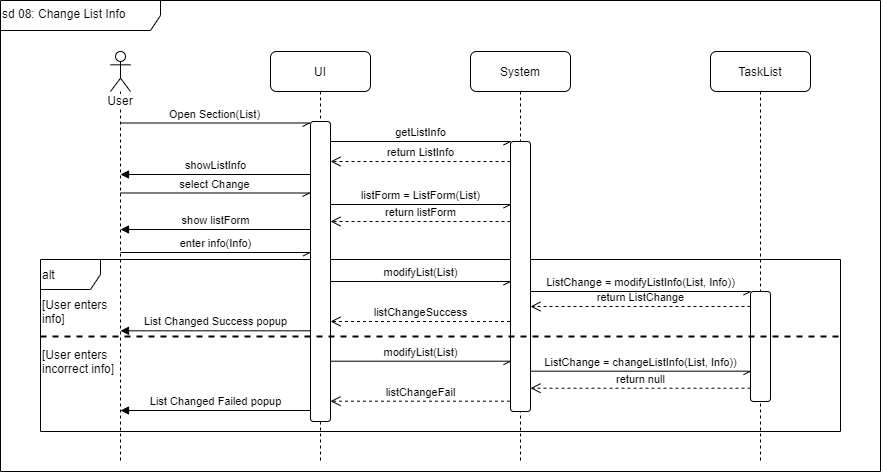

The diagram above was exported from draw.io. Its source (the exported page's mxGraphModel, read from the mxfile embedded in the PNG):
<mxGraphModel dx="1422" dy="762" grid="1" gridSize="10" guides="1" tooltips="1" connect="1" arrows="1" fold="1" page="1" pageScale="1" pageWidth="850" pageHeight="1100" math="0" shadow="0">
  <root>
    <mxCell id="0" />
    <mxCell id="1" parent="0" />
    <mxCell id="Po5SiL1pty9fnPJB61K8-60" value="alt" style="shape=umlFrame;whiteSpace=wrap;html=1;labelBackgroundColor=#ffffff;align=left;" parent="1" vertex="1">
      <mxGeometry x="80" y="299" width="800" height="172" as="geometry" />
    </mxCell>
    <mxCell id="Po5SiL1pty9fnPJB61K8-23" value="sd 08: Change List Info" style="shape=umlFrame;whiteSpace=wrap;html=1;labelBackgroundColor=#ffffff;rounded=1;width=160;height=30;verticalAlign=top;align=left;horizontal=1;" parent="1" vertex="1">
      <mxGeometry x="40" y="40" width="880" height="471" as="geometry" />
    </mxCell>
    <mxCell id="Po5SiL1pty9fnPJB61K8-7" value="UI" style="shape=umlLifeline;perimeter=lifelinePerimeter;whiteSpace=wrap;html=1;container=0;collapsible=0;recursiveResize=0;outlineConnect=0;labelBackgroundColor=#ffffff;rounded=1;" parent="1" vertex="1">
      <mxGeometry x="310" y="91" width="100" height="410" as="geometry" />
    </mxCell>
    <mxCell id="Po5SiL1pty9fnPJB61K8-15" value="System" style="shape=umlLifeline;perimeter=lifelinePerimeter;whiteSpace=wrap;html=1;container=0;collapsible=0;recursiveResize=0;outlineConnect=0;labelBackgroundColor=#ffffff;rounded=1;" parent="1" vertex="1">
      <mxGeometry x="510" y="91" width="100" height="410" as="geometry" />
    </mxCell>
    <mxCell id="Po5SiL1pty9fnPJB61K8-20" value="TaskList" style="shape=umlLifeline;perimeter=lifelinePerimeter;whiteSpace=wrap;html=1;container=0;collapsible=0;recursiveResize=0;outlineConnect=0;labelBackgroundColor=#ffffff;rounded=1;" parent="1" vertex="1">
      <mxGeometry x="750" y="91" width="100" height="410" as="geometry" />
    </mxCell>
    <mxCell id="Po5SiL1pty9fnPJB61K8-21" value="" style="html=1;points=[];perimeter=orthogonalPerimeter;rounded=1;labelBackgroundColor=#ffffff;strokeColor=#000000;strokeWidth=1;align=left;" parent="1" vertex="1">
      <mxGeometry x="790" y="331" width="20" height="110" as="geometry" />
    </mxCell>
    <mxCell id="Po5SiL1pty9fnPJB61K8-16" value="" style="html=1;points=[];perimeter=orthogonalPerimeter;rounded=1;labelBackgroundColor=#ffffff;strokeColor=#000000;strokeWidth=1;align=left;" parent="1" vertex="1">
      <mxGeometry x="550" y="181" width="20" height="270" as="geometry" />
    </mxCell>
    <mxCell id="Po5SiL1pty9fnPJB61K8-8" value="" style="html=1;points=[];perimeter=orthogonalPerimeter;rounded=1;labelBackgroundColor=#ffffff;strokeColor=#000000;strokeWidth=1;align=left;" parent="1" vertex="1">
      <mxGeometry x="350" y="161" width="20" height="300" as="geometry" />
    </mxCell>
    <mxCell id="Po5SiL1pty9fnPJB61K8-1" value="User" style="shape=umlLifeline;participant=umlActor;perimeter=lifelinePerimeter;whiteSpace=wrap;html=1;container=1;collapsible=0;recursiveResize=0;verticalAlign=top;spacingTop=36;outlineConnect=0;labelBackgroundColor=#ffffff;" parent="1" vertex="1">
      <mxGeometry x="150" y="91" width="20" height="410" as="geometry" />
    </mxCell>
    <mxCell id="Po5SiL1pty9fnPJB61K8-27" value="select Change" style="html=1;verticalAlign=bottom;endArrow=none;endFill=0;exitX=-0.05;exitY=0.025;exitDx=0;exitDy=0;exitPerimeter=0;startArrow=openAsync;startFill=0;" parent="1" edge="1">
      <mxGeometry width="80" relative="1" as="geometry">
        <mxPoint x="349" y="232.5" as="sourcePoint" />
        <mxPoint x="159.5" y="232.5" as="targetPoint" />
      </mxGeometry>
    </mxCell>
    <mxCell id="Po5SiL1pty9fnPJB61K8-30" value="show listForm" style="html=1;verticalAlign=bottom;endArrow=none;startArrow=block;startFill=1;endFill=0;" parent="1" edge="1">
      <mxGeometry width="80" relative="1" as="geometry">
        <mxPoint x="160" y="269" as="sourcePoint" />
        <mxPoint x="349.5000000000002" y="269" as="targetPoint" />
      </mxGeometry>
    </mxCell>
    <mxCell id="Po5SiL1pty9fnPJB61K8-49" value="return ListInfo" style="html=1;verticalAlign=bottom;endArrow=open;dashed=1;endSize=8;" parent="1" edge="1">
      <mxGeometry relative="1" as="geometry">
        <mxPoint x="550" y="201" as="sourcePoint" />
        <mxPoint x="370" y="201" as="targetPoint" />
      </mxGeometry>
    </mxCell>
    <mxCell id="Po5SiL1pty9fnPJB61K8-51" value="showListInfo" style="html=1;verticalAlign=bottom;endArrow=none;startArrow=block;startFill=1;endFill=0;" parent="1" edge="1">
      <mxGeometry width="80" relative="1" as="geometry">
        <mxPoint x="160" y="214" as="sourcePoint" />
        <mxPoint x="349.5000000000002" y="214" as="targetPoint" />
      </mxGeometry>
    </mxCell>
    <mxCell id="Po5SiL1pty9fnPJB61K8-25" value="Open Section(List)" style="html=1;verticalAlign=bottom;endArrow=none;startArrow=openAsync;startFill=0;endFill=0;exitX=-0.05;exitY=0.005;exitDx=0;exitDy=0;exitPerimeter=0;" parent="1" source="Po5SiL1pty9fnPJB61K8-8" target="Po5SiL1pty9fnPJB61K8-1" edge="1">
      <mxGeometry width="80" relative="1" as="geometry">
        <mxPoint x="160" y="171" as="sourcePoint" />
        <mxPoint x="350" y="251" as="targetPoint" />
      </mxGeometry>
    </mxCell>
    <mxCell id="Po5SiL1pty9fnPJB61K8-52" value="enter info(Info)" style="html=1;verticalAlign=bottom;endArrow=none;endFill=0;exitX=-0.05;exitY=0.025;exitDx=0;exitDy=0;exitPerimeter=0;startArrow=openAsync;startFill=0;" parent="1" edge="1">
      <mxGeometry width="80" relative="1" as="geometry">
        <mxPoint x="349.5" y="292" as="sourcePoint" />
        <mxPoint x="160" y="292" as="targetPoint" />
      </mxGeometry>
    </mxCell>
    <mxCell id="Po5SiL1pty9fnPJB61K8-53" value="return listForm" style="html=1;verticalAlign=bottom;endArrow=open;dashed=1;endSize=8;" parent="1" edge="1">
      <mxGeometry relative="1" as="geometry">
        <mxPoint x="550" y="261" as="sourcePoint" />
        <mxPoint x="370" y="261" as="targetPoint" />
      </mxGeometry>
    </mxCell>
    <mxCell id="Po5SiL1pty9fnPJB61K8-57" value="return ListChange" style="html=1;verticalAlign=bottom;endArrow=open;dashed=1;endSize=8;" parent="1" source="Po5SiL1pty9fnPJB61K8-21" edge="1">
      <mxGeometry x="510" y="91" as="geometry">
        <mxPoint x="771" y="346" as="sourcePoint" />
        <mxPoint x="570" y="346" as="targetPoint" />
      </mxGeometry>
    </mxCell>
    <mxCell id="Po5SiL1pty9fnPJB61K8-61" value="[User enters info]&lt;span style=&quot;color: rgba(0 , 0 , 0 , 0) ; font-family: monospace ; font-size: 0px&quot;&gt;%3CmxGraphModel%3E%3Croot%3E%3CmxCell%20id%3D%220%22%2F%3E%3CmxCell%20id%3D%221%22%20parent%3D%220%22%2F%3E%3CmxCell%20id%3D%222%22%20value%3D%22return%20subTask%22%20style%3D%22html%3D1%3BverticalAlign%3Dbottom%3BendArrow%3Dopen%3Bdashed%3D1%3BendSize%3D8%3B%22%20edge%3D%221%22%20parent%3D%221%22%3E%3CmxGeometry%20relative%3D%221%22%20as%3D%22geometry%22%3E%3CmxPoint%20x%3D%22720%22%20y%3D%22463%22%20as%3D%22sourcePoint%22%2F%3E%3CmxPoint%20x%3D%22540.0000000000002%22%20y%3D%22463%22%20as%3D%22targetPoint%22%2F%3E%3C%2FmxGeometry%3E%3C%2FmxCell%3E%3C%2Froot%3E%3C%2FmxGraphModel%3E&lt;/span&gt;" style="text;html=1;strokeColor=none;fillColor=none;align=left;verticalAlign=top;whiteSpace=wrap;rounded=0;" parent="1" vertex="1">
      <mxGeometry x="80" y="331" width="80" height="40" as="geometry" />
    </mxCell>
    <mxCell id="Po5SiL1pty9fnPJB61K8-62" value="" style="line;strokeWidth=2;html=1;rounded=1;dashed=1;labelBackgroundColor=#ffffff;align=left;perimeterSpacing=0;" parent="1" vertex="1">
      <mxGeometry x="80" y="371" width="800" height="10" as="geometry" />
    </mxCell>
    <mxCell id="Po5SiL1pty9fnPJB61K8-63" value="[User enters incorrect info]&lt;span style=&quot;color: rgba(0 , 0 , 0 , 0) ; font-family: monospace ; font-size: 0px&quot;&gt;%3CmxGraphModel%3E%3Croot%3E%3CmxCell%20id%3D%220%22%2F%3E%3CmxCell%20id%3D%221%22%20parent%3D%220%22%2F%3E%3CmxCell%20id%3D%222%22%20value%3D%22return%20subTask%22%20style%3D%22html%3D1%3BverticalAlign%3Dbottom%3BendArrow%3Dopen%3Bdashed%3D1%3BendSize%3D8%3B%22%20edge%3D%221%22%20parent%3D%221%22%3E%3CmxGeometry%20relative%3D%221%22%20as%3D%22geometry%22%3E%3CmxPoint%20x%3D%22720%22%20y%3D%22463%22%20as%3D%22sourcePoint%22%2F%3E%3CmxPoint%20x%3D%22540.0000000000002%22%20y%3D%22463%22%20as%3D%22targetPoint%22%2F%3E%3C%2FmxGeometry%3E%3C%2FmxCell%3E%3C%2Froot%3E%3C%2FmxGraphModel%3E&lt;/span&gt;" style="text;html=1;strokeColor=none;fillColor=none;align=left;verticalAlign=top;whiteSpace=wrap;rounded=0;" parent="1" vertex="1">
      <mxGeometry x="80" y="381" width="80" height="40" as="geometry" />
    </mxCell>
    <mxCell id="Po5SiL1pty9fnPJB61K8-64" value="listChangeSuccess" style="html=1;verticalAlign=bottom;endArrow=open;dashed=1;endSize=8;" parent="1" edge="1">
      <mxGeometry relative="1" as="geometry">
        <mxPoint x="549.5000000000002" y="361" as="sourcePoint" />
        <mxPoint x="370" y="361" as="targetPoint" />
      </mxGeometry>
    </mxCell>
    <mxCell id="Po5SiL1pty9fnPJB61K8-65" value="List Changed Success popup" style="html=1;verticalAlign=bottom;endArrow=none;startArrow=block;startFill=1;endFill=0;" parent="1" edge="1">
      <mxGeometry width="80" relative="1" as="geometry">
        <mxPoint x="160" y="370.3099999999998" as="sourcePoint" />
        <mxPoint x="349.5000000000002" y="370.3099999999998" as="targetPoint" />
      </mxGeometry>
    </mxCell>
    <mxCell id="Po5SiL1pty9fnPJB61K8-73" value="listForm = ListForm(List)" style="html=1;verticalAlign=bottom;endArrow=none;endFill=0;startArrow=openAsync;startFill=0;" parent="1" edge="1">
      <mxGeometry width="80" relative="1" as="geometry">
        <mxPoint x="550" y="244" as="sourcePoint" />
        <mxPoint x="370" y="244" as="targetPoint" />
      </mxGeometry>
    </mxCell>
    <mxCell id="Po5SiL1pty9fnPJB61K8-75" value="getListInfo" style="html=1;verticalAlign=bottom;endArrow=none;endFill=0;startArrow=openAsync;startFill=0;" parent="1" edge="1">
      <mxGeometry width="80" relative="1" as="geometry">
        <mxPoint x="550" y="181" as="sourcePoint" />
        <mxPoint x="370" y="181" as="targetPoint" />
      </mxGeometry>
    </mxCell>
    <mxCell id="Po5SiL1pty9fnPJB61K8-77" value="modifyList(List)" style="html=1;verticalAlign=bottom;endArrow=none;endFill=0;startArrow=openAsync;startFill=0;" parent="1" edge="1">
      <mxGeometry width="80" relative="1" as="geometry">
        <mxPoint x="550" y="321" as="sourcePoint" />
        <mxPoint x="370" y="321" as="targetPoint" />
      </mxGeometry>
    </mxCell>
    <mxCell id="Po5SiL1pty9fnPJB61K8-78" value="ListChange = modifyListInfo(List, Info))" style="html=1;verticalAlign=bottom;endArrow=none;endFill=0;startArrow=openAsync;startFill=0;" parent="1" source="Po5SiL1pty9fnPJB61K8-21" edge="1">
      <mxGeometry width="80" relative="1" as="geometry">
        <mxPoint x="770" y="331" as="sourcePoint" />
        <mxPoint x="570" y="331" as="targetPoint" />
      </mxGeometry>
    </mxCell>
    <mxCell id="S7lvs-4sBLLb_KiXH9n9-4" value="return null" style="html=1;verticalAlign=bottom;endArrow=open;dashed=1;endSize=8;" parent="1" edge="1">
      <mxGeometry x="510" y="172.69" as="geometry">
        <mxPoint x="790" y="427.69" as="sourcePoint" />
        <mxPoint x="570" y="427.69" as="targetPoint" />
      </mxGeometry>
    </mxCell>
    <mxCell id="S7lvs-4sBLLb_KiXH9n9-5" value="listChangeFail" style="html=1;verticalAlign=bottom;endArrow=open;dashed=1;endSize=8;" parent="1" edge="1">
      <mxGeometry relative="1" as="geometry">
        <mxPoint x="549.5000000000002" y="440.69" as="sourcePoint" />
        <mxPoint x="370" y="440.69" as="targetPoint" />
      </mxGeometry>
    </mxCell>
    <mxCell id="S7lvs-4sBLLb_KiXH9n9-6" value="List Changed Failed popup" style="html=1;verticalAlign=bottom;endArrow=none;startArrow=block;startFill=1;endFill=0;" parent="1" edge="1">
      <mxGeometry width="80" relative="1" as="geometry">
        <mxPoint x="160" y="449.9999999999997" as="sourcePoint" />
        <mxPoint x="349.5000000000002" y="449.9999999999997" as="targetPoint" />
      </mxGeometry>
    </mxCell>
    <mxCell id="S7lvs-4sBLLb_KiXH9n9-7" value="modifyList(List)" style="html=1;verticalAlign=bottom;endArrow=none;endFill=0;startArrow=openAsync;startFill=0;" parent="1" edge="1">
      <mxGeometry width="80" relative="1" as="geometry">
        <mxPoint x="550" y="400.69" as="sourcePoint" />
        <mxPoint x="370" y="400.69" as="targetPoint" />
      </mxGeometry>
    </mxCell>
    <mxCell id="S7lvs-4sBLLb_KiXH9n9-8" value="ListChange = changeListInfo(List, Info))" style="html=1;verticalAlign=bottom;endArrow=none;endFill=0;startArrow=openAsync;startFill=0;" parent="1" edge="1">
      <mxGeometry width="80" relative="1" as="geometry">
        <mxPoint x="790" y="410.69" as="sourcePoint" />
        <mxPoint x="570" y="410.69" as="targetPoint" />
      </mxGeometry>
    </mxCell>
  </root>
</mxGraphModel>